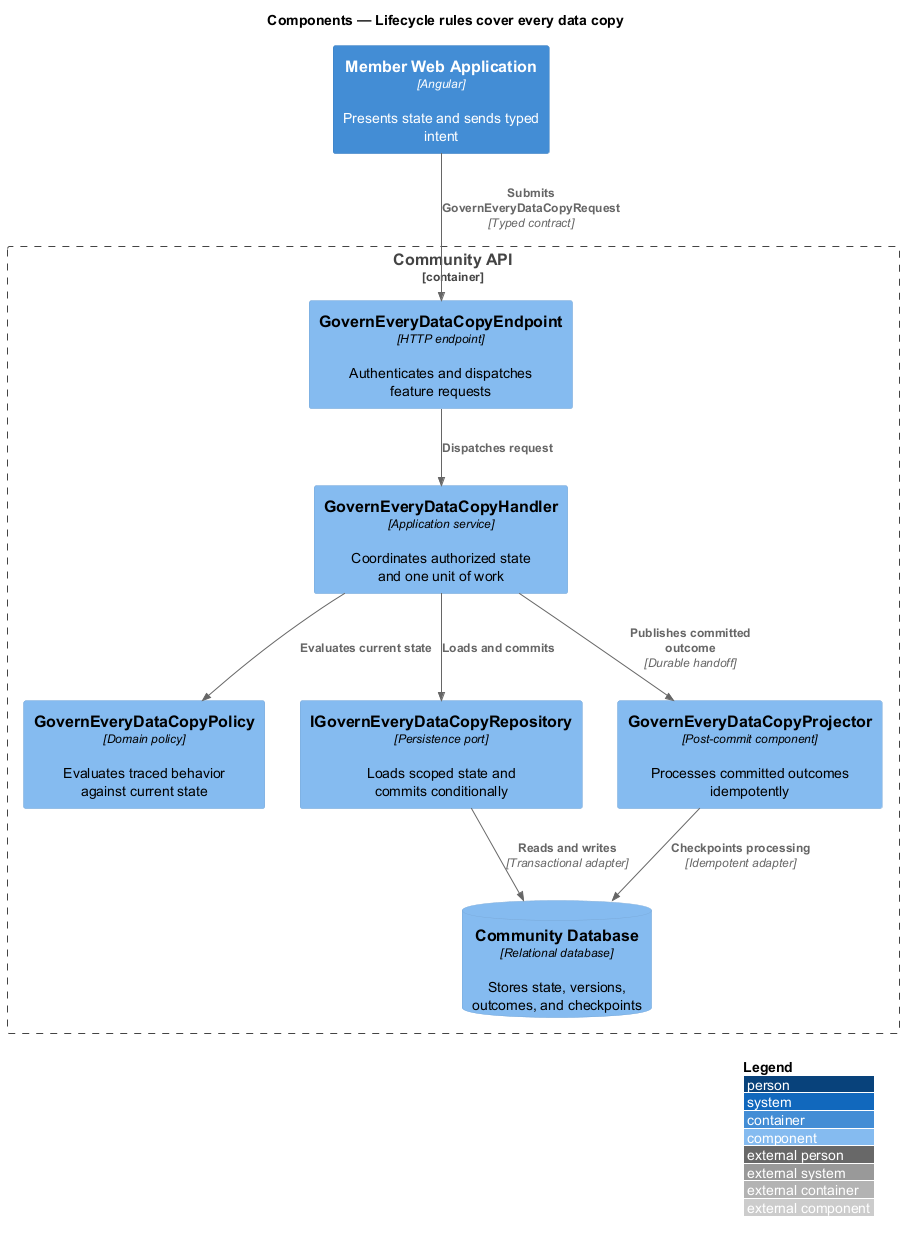

The diagram above was rendered by PlantUML. Its source (embedded in the PNG):
@startuml
!include <C4/C4_Component>
LAYOUT_WITH_LEGEND()
title Components — Lifecycle rules cover every data copy

Container(frontend, "Member Web Application", "Angular", "Presents state and sends typed intent")
Container_Boundary(backend, "Community API") {
  Component(endpoint, "GovernEveryDataCopyEndpoint", "HTTP endpoint", "Authenticates and dispatches feature requests")
  Component(handler, "GovernEveryDataCopyHandler", "Application service", "Coordinates authorized state and one unit of work")
  Component(policy, "GovernEveryDataCopyPolicy", "Domain policy", "Evaluates traced behavior against current state")
  Component(repository, "IGovernEveryDataCopyRepository", "Persistence port", "Loads scoped state and commits conditionally")
  Component(projector, "GovernEveryDataCopyProjector", "Post-commit component", "Processes committed outcomes idempotently")
  ComponentDb(store, "Community Database", "Relational database", "Stores state, versions, outcomes, and checkpoints")
}

Rel(frontend, endpoint, "Submits GovernEveryDataCopyRequest", "Typed contract")
Rel(endpoint, handler, "Dispatches request")
Rel(handler, policy, "Evaluates current state")
Rel(handler, repository, "Loads and commits")
Rel(repository, store, "Reads and writes", "Transactional adapter")
Rel(handler, projector, "Publishes committed outcome", "Durable handoff")
Rel(projector, store, "Checkpoints processing", "Idempotent adapter")
@enduml